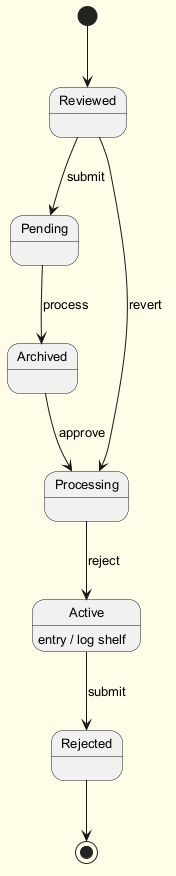

The diagram above was rendered by PlantUML. Its source (embedded in the PNG):
@startuml
skinparam backgroundColor #FFFDE7
skinparam classBackgroundColor #FFF9C4
skinparam classBorderColor #F57F17
skinparam defaultFontSize 13
[*] --> Reviewed
Reviewed --> Pending : submit
Pending --> Archived : process
Archived --> Processing : approve
Processing --> Active : reject
Active --> Rejected : submit
Active : entry / log shelf
Reviewed --> Processing : revert
Rejected --> [*]
@enduml